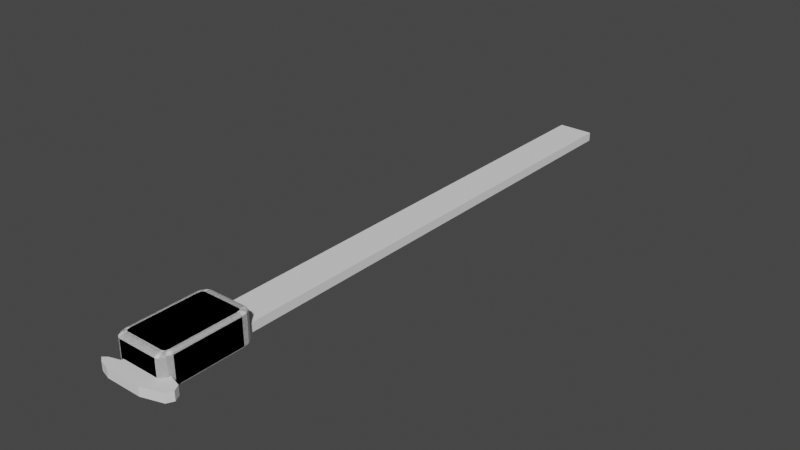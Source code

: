 # Source: Calipers.blend  (saved by Blender 3.4.6; exported with 4.5.12 LTS)
import bpy
from mathutils import Matrix  # noqa: F401  (used for matrix-valued properties, if any)

bpy.ops.wm.read_factory_settings(use_empty=True)
scene = bpy.context.scene
scene.name = 'Scene'

# ---- collections
col_collection = bpy.data.collections.new('Collection'); scene.collection.children.link(col_collection)

# ---- world
world_world = bpy.data.worlds.new('World'); scene.world = world_world
world_world.use_nodes = True; world_world.node_tree.nodes.clear()
_N = world_world.node_tree.nodes; _L = world_world.node_tree.links
n0 = _N.new('ShaderNodeOutputWorld'); n0.name = 'World Output'; n0.location = (300, 300)
n1 = _N.new('ShaderNodeBackground'); n1.name = 'Background'; n1.location = (10, 300)
n1.inputs[0].default_value = (0.05088, 0.05088, 0.05088, 1.0)
_L.new(n1.outputs[0], n0.inputs[0])
n0.is_active_output = True
world_world.color = (0.05088, 0.05088, 0.05088)
world_world.use_sun_shadow = False
world_world.sun_shadow_jitter_overblur = 0.0

# ---- meshes
me_cube_001 = bpy.data.meshes.new('Cube.001')
me_cube_001.from_pydata([(-9.0, -1.0, -2.25), (-9.0, -1.0, 2.25), (-9.0, 1.0, -2.25), (-9.0, 1.0, 2.25), (9.0, -1.0, -2.25), (9.0, -1.0, 2.25), (9.0, 1.0, -2.25), (9.0, 1.0, 2.25), (9.0, -0.9153, 2.25), (9.0, -0.9153, -2.25), (-9.0, -0.9576, -2.25), (21.09, -0.9576, 2.25), (-9.0, -0.9576, 2.25), (21.09, -0.9576, -2.25), (19.41, -0.9365, -2.25), (19.41, -0.9365, 2.25), (-16.44, -0.9788, -2.25), (19.41, -0.9788, 2.25), (-16.44, -0.9788, 2.25), (19.41, -0.9788, -2.25), (-14.34, -0.9682, 2.25), (20.25, -0.9682, -2.25), (-14.34, -0.9682, -2.25), (20.25, -0.9682, 2.25), (-14.34, -0.9894, -2.25), (14.21, -0.9894, 2.25), (-14.34, -0.9894, 2.25), (14.21, -0.9894, -2.25)], [], [(2, 3, 7, 6), (27, 25, 5, 4), (4, 5, 1, 0), (7, 8, 9, 6), (3, 2, 10, 12), (3, 12, 11, 15, 8, 7), (22, 20, 12, 10), (14, 15, 11, 13), (9, 8, 15, 14), (24, 26, 18, 16), (21, 23, 17, 19), (13, 11, 23, 21), (19, 27, 4, 0, 24, 16, 22, 10, 13, 21), (18, 26, 1, 5, 25, 17, 23, 11, 12, 20), (16, 18, 20, 22), (0, 1, 26, 24), (19, 17, 25, 27), (14, 13, 10, 2, 6, 9)])
_uv = me_cube_001.uv_layers.new(name='UVMap')
_uv.uv.foreach_set('vector', [0.375, 0.25, 0.625, 0.25, 0.625, 0.5, 0.375, 0.5, 0.375, 0.7487, 0.625, 0.7487, 0.625, 0.75, 0.375, 0.75, 0.375, 0.75, 0.625, 0.75, 0.625, 1.0, 0.375, 1.0, 0.625, 0.5, 0.625, 0.7394, 0.375, 0.7394, 0.375, 0.5, 0.625, 0.25, 0.375, 0.25, 0.375, 0.005294, 0.625, 0.005294, 0.875, 0.5, 0.875, 0.7447, 0.625, 0.7447, 0.625, 0.7421, 0.625, 0.7394, 0.625, 0.5, 0.375, 0.003971, 0.625, 0.003971, 0.625, 0.005294, 0.375, 0.005294, 0.375, 0.7421, 0.625, 0.7421, 0.625, 0.7447, 0.375, 0.7447, 0.375, 0.7394, 0.625, 0.7394, 0.625, 0.7421, 0.375, 0.7421, 0.375, 0.001324, 0.625, 0.001324, 0.625, 0.002647, 0.375, 0.002647, 0.375, 0.746, 0.625, 0.746, 0.625, 0.7474, 0.375, 0.7474, 0.375, 0.7447, 0.625, 0.7447, 0.625, 0.746, 0.375, 0.746, 0.375, 0.7474, 0.375, 0.7487, 0.375, 0.75, 0.125, 0.75, 0.125, 0.7487, 0.125, 0.7474, 0.125, 0.746, 0.125, 0.7447, 0.375, 0.7447, 0.375, 0.746, 0.875, 0.7474, 0.875, 0.7487, 0.875, 0.75, 0.625, 0.75, 0.625, 0.7487, 0.625, 0.7474, 0.625, 0.746, 0.625, 0.7447, 0.875, 0.7447, 0.875, 0.746, 0.375, 0.002647, 0.625, 0.002647, 0.625, 0.003971, 0.375, 0.003971, 0.375, 0.0, 0.625, 0.0, 0.625, 0.001324, 0.375, 0.001324, 0.375, 0.7474, 0.625, 0.7474, 0.625, 0.7487, 0.375, 0.7487, 0.375, 0.7421, 0.375, 0.7447, 0.125, 0.7447, 0.125, 0.5, 0.375, 0.5, 0.375, 0.7394])
me_cube_001.update()
me_cube_002 = bpy.data.meshes.new('Cube.002')
me_cube_002.from_pydata([(-0.7201, -0.8319, -1.0), (-0.7422, -1.0, -0.8319), (-0.7285, -0.8962, -0.9872), (-0.7357, -0.9508, -0.9508), (-0.7405, -0.9872, -0.8962), (-0.8319, -0.7201, -1.0), (-1.0, -0.7422, -0.8319), (-0.8962, -0.7285, -0.9872), (-0.9508, -0.7357, -0.9508), (-0.9872, -0.7405, -0.8962), (-0.7841, -0.8147, -1.0), (-0.8711, -0.9655, -0.8319), (-0.8174, -0.8724, -0.9872), (-0.8456, -0.9213, -0.9508), (-0.8645, -0.954, -0.8962), (-0.8147, -0.7841, -1.0), (-0.9655, -0.8711, -0.8319), (-0.8724, -0.8174, -0.9872), (-0.9213, -0.8456, -0.9508), (-0.954, -0.8645, -0.8962), (-0.8319, -0.7201, 1.0), (-1.0, -0.7422, 0.8319), (-0.8962, -0.7285, 0.9872), (-0.9508, -0.7357, 0.9508), (-0.9872, -0.7405, 0.8962), (-0.7201, -0.8319, 1.0), (-0.7422, -1.0, 0.8319), (-0.7285, -0.8962, 0.9872), (-0.7357, -0.9508, 0.9508), (-0.7405, -0.9872, 0.8962), (-0.8147, -0.7841, 1.0), (-0.9655, -0.8711, 0.8319), (-0.8724, -0.8174, 0.9872), (-0.9213, -0.8456, 0.9508), (-0.954, -0.8645, 0.8962), (-0.7841, -0.8147, 1.0), (-0.8711, -0.9655, 0.8319), (-0.8174, -0.8724, 0.9872), (-0.8456, -0.9213, 0.9508), (-0.8645, -0.954, 0.8962), (-0.8319, 0.7201, -1.0), (-1.0, 0.7422, -0.8319), (-0.8962, 0.7285, -0.9872), (-0.9508, 0.7357, -0.9508), (-0.9872, 0.7405, -0.8962), (-0.7201, 0.8319, -1.0), (-0.7422, 1.0, -0.8319), (-0.7285, 0.8962, -0.9872), (-0.7357, 0.9508, -0.9508), (-0.7405, 0.9872, -0.8962), (-0.8147, 0.7841, -1.0), (-0.9655, 0.8711, -0.8319), (-0.8724, 0.8174, -0.9872), (-0.9213, 0.8456, -0.9508), (-0.954, 0.8645, -0.8962), (-0.7841, 0.8147, -1.0), (-0.8711, 0.9655, -0.8319), (-0.8174, 0.8724, -0.9872), (-0.8456, 0.9213, -0.9508), (-0.8645, 0.954, -0.8962), (-0.7201, 0.8319, 1.0), (-0.7422, 1.0, 0.8319), (-0.7285, 0.8962, 0.9872), (-0.7357, 0.9508, 0.9508), (-0.7405, 0.9872, 0.8962), (-0.8319, 0.7201, 1.0), (-1.0, 0.7422, 0.8319), (-0.8962, 0.7285, 0.9872), (-0.9508, 0.7357, 0.9508), (-0.9872, 0.7405, 0.8962), (-0.7841, 0.8147, 1.0), (-0.8711, 0.9655, 0.8319), (-0.8174, 0.8724, 0.9872), (-0.8456, 0.9213, 0.9508), (-0.8645, 0.954, 0.8962), (-0.8147, 0.7841, 1.0), (-0.9655, 0.8711, 0.8319), (-0.8724, 0.8174, 0.9872), (-0.9213, 0.8456, 0.9508), (-0.954, 0.8645, 0.8962), (0.8319, -0.7201, -1.0), (1.0, -0.7422, -0.8319), (0.8962, -0.7285, -0.9872), (0.9508, -0.7357, -0.9508), (0.9872, -0.7405, -0.8962), (0.7201, -0.8319, -1.0), (0.7422, -1.0, -0.8319), (0.7285, -0.8962, -0.9872), (0.7357, -0.9508, -0.9508), (0.7405, -0.9872, -0.8962), (0.8147, -0.7841, -1.0), (0.9655, -0.8711, -0.8319), (0.8724, -0.8174, -0.9872), (0.9213, -0.8456, -0.9508), (0.954, -0.8645, -0.8962), (0.7841, -0.8147, -1.0), (0.8711, -0.9655, -0.8319), (0.8174, -0.8724, -0.9872), (0.8456, -0.9213, -0.9508), (0.8645, -0.954, -0.8962), (0.7201, -0.8319, 1.0), (0.7422, -1.0, 0.8319), (0.7285, -0.8962, 0.9872), (0.7357, -0.9508, 0.9508), (0.7405, -0.9872, 0.8962), (0.8319, -0.7201, 1.0), (1.0, -0.7422, 0.8319), (0.8962, -0.7285, 0.9872), (0.9508, -0.7357, 0.9508), (0.9872, -0.7405, 0.8962), (0.7841, -0.8147, 1.0), (0.8711, -0.9655, 0.8319), (0.8174, -0.8724, 0.9872), (0.8456, -0.9213, 0.9508), (0.8645, -0.954, 0.8962), (0.8147, -0.7841, 1.0), (0.9655, -0.8711, 0.8319), (0.8724, -0.8174, 0.9872), (0.9213, -0.8456, 0.9508), (0.954, -0.8645, 0.8962), (0.7201, 0.8319, -1.0), (0.7422, 1.0, -0.8319), (0.7285, 0.8962, -0.9872), (0.7357, 0.9508, -0.9508), (0.7405, 0.9872, -0.8962), (0.8319, 0.7201, -1.0), (1.0, 0.7422, -0.8319), (0.8962, 0.7285, -0.9872), (0.9508, 0.7357, -0.9508), (0.9872, 0.7405, -0.8962), (0.7841, 0.8147, -1.0), (0.8711, 0.9655, -0.8319), (0.8174, 0.8724, -0.9872), (0.8456, 0.9213, -0.9508), (0.8645, 0.954, -0.8962), (0.8147, 0.7841, -1.0), (0.9655, 0.8711, -0.8319), (0.8724, 0.8174, -0.9872), (0.9213, 0.8456, -0.9508), (0.954, 0.8645, -0.8962), (0.8319, 0.7201, 1.0), (1.0, 0.7422, 0.8319), (0.8962, 0.7285, 0.9872), (0.9508, 0.7357, 0.9508), (0.9872, 0.7405, 0.8962), (0.7201, 0.8319, 1.0), (0.7422, 1.0, 0.8319), (0.7285, 0.8962, 0.9872), (0.7357, 0.9508, 0.9508), (0.7405, 0.9872, 0.8962), (0.8147, 0.7841, 1.0), (0.9655, 0.8711, 0.8319), (0.8724, 0.8174, 0.9872), (0.9213, 0.8456, 0.9508), (0.954, 0.8645, 0.8962), (0.7841, 0.8147, 1.0), (0.8711, 0.9655, 0.8319), (0.8174, 0.8724, 0.9872), (0.8456, 0.9213, 0.9508), (0.8645, 0.954, 0.8962)], [], [(16, 31, 21, 6), (101, 86, 96, 111), (76, 51, 41, 66), (11, 36, 31, 16), (71, 56, 51, 76), (86, 101, 26, 1), (140, 150, 155, 145, 60, 70, 75, 65, 20, 30, 35, 25, 100, 110, 115, 105), (6, 21, 66, 41), (46, 61, 146, 121), (116, 91, 81, 106), (61, 46, 56, 71), (151, 136, 131, 156), (141, 126, 136, 151), (111, 96, 91, 116), (156, 131, 121, 146), (126, 141, 106, 81), (1, 26, 36, 11), (10, 0, 2, 12), (12, 2, 3, 13), (13, 3, 4, 14), (14, 4, 1, 11), (25, 35, 37, 27), (27, 37, 38, 28), (28, 38, 39, 29), (29, 39, 36, 26), (15, 10, 12, 17), (17, 12, 13, 18), (18, 13, 14, 19), (19, 14, 11, 16), (35, 30, 32, 37), (37, 32, 33, 38), (38, 33, 34, 39), (39, 34, 31, 36), (5, 15, 17, 7), (7, 17, 18, 8), (8, 18, 19, 9), (9, 19, 16, 6), (30, 20, 22, 32), (32, 22, 23, 33), (33, 23, 24, 34), (34, 24, 21, 31), (70, 60, 62, 72), (72, 62, 63, 73), (73, 63, 64, 74), (74, 64, 61, 71), (45, 55, 57, 47), (47, 57, 58, 48), (48, 58, 59, 49), (49, 59, 56, 46), (75, 70, 72, 77), (77, 72, 73, 78), (78, 73, 74, 79), (79, 74, 71, 76), (55, 50, 52, 57), (57, 52, 53, 58), (58, 53, 54, 59), (59, 54, 51, 56), (65, 75, 77, 67), (67, 77, 78, 68), (68, 78, 79, 69), (69, 79, 76, 66), (50, 40, 42, 52), (52, 42, 43, 53), (53, 43, 44, 54), (54, 44, 41, 51), (150, 140, 142, 152), (152, 142, 143, 153), (153, 143, 144, 154), (154, 144, 141, 151), (125, 135, 137, 127), (127, 137, 138, 128), (128, 138, 139, 129), (129, 139, 136, 126), (155, 150, 152, 157), (157, 152, 153, 158), (158, 153, 154, 159), (159, 154, 151, 156), (135, 130, 132, 137), (137, 132, 133, 138), (138, 133, 134, 139), (139, 134, 131, 136), (145, 155, 157, 147), (147, 157, 158, 148), (148, 158, 159, 149), (149, 159, 156, 146), (130, 120, 122, 132), (132, 122, 123, 133), (133, 123, 124, 134), (134, 124, 121, 131), (110, 100, 102, 112), (112, 102, 103, 113), (113, 103, 104, 114), (114, 104, 101, 111), (85, 95, 97, 87), (87, 97, 98, 88), (88, 98, 99, 89), (89, 99, 96, 86), (115, 110, 112, 117), (117, 112, 113, 118), (118, 113, 114, 119), (119, 114, 111, 116), (95, 90, 92, 97), (97, 92, 93, 98), (98, 93, 94, 99), (99, 94, 91, 96), (105, 115, 117, 107), (107, 117, 118, 108), (108, 118, 119, 109), (109, 119, 116, 106), (90, 80, 82, 92), (92, 82, 83, 93), (93, 83, 84, 94), (94, 84, 81, 91), (6, 41, 44, 9), (9, 44, 43, 8), (8, 43, 42, 7), (7, 42, 40, 5), (46, 121, 124, 49), (49, 124, 123, 48), (48, 123, 122, 47), (47, 122, 120, 45), (126, 81, 84, 129), (129, 84, 83, 128), (128, 83, 82, 127), (127, 82, 80, 125), (86, 1, 4, 89), (89, 4, 3, 88), (88, 3, 2, 87), (87, 2, 0, 85), (20, 65, 67, 22), (22, 67, 68, 23), (23, 68, 69, 24), (24, 69, 66, 21), (100, 25, 27, 102), (102, 27, 28, 103), (103, 28, 29, 104), (104, 29, 26, 101), (106, 141, 144, 109), (109, 144, 143, 108), (108, 143, 142, 107), (107, 142, 140, 105), (146, 61, 64, 149), (149, 64, 63, 148), (148, 63, 62, 147), (147, 62, 60, 145), (40, 50, 55, 45, 120, 130, 135, 125, 80, 90, 95, 85, 0, 10, 15, 5)])
_uv = me_cube_002.uv_layers.new(name='UVMap')
_uv.uv.foreach_set('vector', [0.396, 0.01611, 0.604, 0.01611, 0.604, 0.03222, 0.396, 0.03222, 0.604, 0.7822, 0.396, 0.7822, 0.396, 0.7661, 0.604, 0.7661, 0.604, 0.2339, 0.396, 0.2339, 0.396, 0.2178, 0.604, 0.2178, 0.396, 0.0, 0.604, 0.0, 0.604, 0.01611, 0.396, 0.01611, 0.604, 0.2661, 0.396, 0.2661, 0.396, 0.2339, 0.604, 0.2339, 0.396, 0.7822, 0.604, 0.7822, 0.604, 0.9678, 0.396, 0.9678, 0.646, 0.535, 0.6482, 0.527, 0.652, 0.5232, 0.66, 0.521, 0.84, 0.521, 0.848, 0.5232, 0.8518, 0.527, 0.854, 0.535, 0.854, 0.715, 0.8518, 0.723, 0.848, 0.7268, 0.84, 0.729, 0.66, 0.729, 0.652, 0.7268, 0.6482, 0.723, 0.646, 0.715, 0.396, 0.03222, 0.604, 0.03222, 0.604, 0.2178, 0.396, 0.2178, 0.396, 0.2822, 0.604, 0.2822, 0.604, 0.4678, 0.396, 0.4678, 0.604, 0.7339, 0.396, 0.7339, 0.396, 0.7178, 0.604, 0.7178, 0.604, 0.2822, 0.396, 0.2822, 0.396, 0.2661, 0.604, 0.2661, 0.604, 0.5161, 0.396, 0.5161, 0.396, 0.4839, 0.604, 0.4839, 0.604, 0.5322, 0.396, 0.5322, 0.396, 0.5161, 0.604, 0.5161, 0.604, 0.7661, 0.396, 0.7661, 0.396, 0.7339, 0.604, 0.7339, 0.604, 0.4839, 0.396, 0.4839, 0.396, 0.4678, 0.604, 0.4678, 0.396, 0.5322, 0.604, 0.5322, 0.604, 0.7178, 0.396, 0.7178, 0.396, 0.9678, 0.604, 0.9678, 0.604, 1.0, 0.396, 1.0, 0.152, 0.7268, 0.16, 0.729, 0.1589, 0.737, 0.1478, 0.7341, 0.1478, 0.7341, 0.1589, 0.737, 0.1564, 0.7498, 0.1427, 0.7461, 0.375, 0.9968, 0.375, 0.9693, 0.388, 0.9682, 0.388, 0.9992, 0.388, 0.9992, 0.388, 0.9682, 0.396, 0.9678, 0.396, 1.0, 0.84, 0.729, 0.848, 0.7268, 0.8522, 0.7341, 0.8411, 0.737, 0.8411, 0.737, 0.8522, 0.7341, 0.8573, 0.7461, 0.8436, 0.7498, 0.625, 0.9693, 0.625, 0.9968, 0.612, 0.9992, 0.612, 0.9682, 0.612, 0.9682, 0.612, 0.9992, 0.604, 1.0, 0.604, 0.9678, 0.1482, 0.723, 0.152, 0.7268, 0.1478, 0.7341, 0.1409, 0.7272, 0.1409, 0.7272, 0.1478, 0.7341, 0.1399, 0.7445, 0.1305, 0.7351, 0.375, 0.01452, 0.375, 0.001593, 0.388, 0.000414, 0.388, 0.0157, 0.388, 0.0157, 0.388, 0.000414, 0.396, 0.0, 0.396, 0.01611, 0.848, 0.7268, 0.8518, 0.723, 0.8591, 0.7272, 0.8522, 0.7341, 0.8522, 0.7341, 0.8591, 0.7272, 0.8695, 0.7351, 0.8601, 0.7445, 0.625, 0.001593, 0.625, 0.01452, 0.612, 0.0157, 0.612, 0.000414, 0.612, 0.000414, 0.612, 0.0157, 0.604, 0.01611, 0.604, 0.0, 0.146, 0.715, 0.1482, 0.723, 0.1409, 0.7272, 0.138, 0.7161, 0.138, 0.7161, 0.1409, 0.7272, 0.1289, 0.7323, 0.1252, 0.7186, 0.375, 0.03144, 0.375, 0.0177, 0.388, 0.01653, 0.388, 0.03202, 0.388, 0.03202, 0.388, 0.01653, 0.396, 0.01611, 0.396, 0.03222, 0.8518, 0.723, 0.854, 0.715, 0.862, 0.7161, 0.8591, 0.7272, 0.8591, 0.7272, 0.862, 0.7161, 0.8748, 0.7186, 0.8711, 0.7323, 0.625, 0.0177, 0.625, 0.03144, 0.612, 0.03202, 0.612, 0.01653, 0.612, 0.01653, 0.612, 0.03202, 0.604, 0.03222, 0.604, 0.01611, 0.848, 0.5232, 0.84, 0.521, 0.8411, 0.513, 0.8522, 0.5159, 0.8522, 0.5159, 0.8411, 0.513, 0.8436, 0.5002, 0.8573, 0.5039, 0.625, 0.2677, 0.625, 0.2814, 0.612, 0.282, 0.612, 0.2665, 0.612, 0.2665, 0.612, 0.282, 0.604, 0.2822, 0.604, 0.2661, 0.16, 0.521, 0.152, 0.5232, 0.1478, 0.5159, 0.1589, 0.513, 0.1589, 0.513, 0.1478, 0.5159, 0.1427, 0.5039, 0.1564, 0.5002, 0.375, 0.2814, 0.375, 0.2677, 0.388, 0.2665, 0.388, 0.282, 0.388, 0.282, 0.388, 0.2665, 0.396, 0.2661, 0.396, 0.2822, 0.8518, 0.527, 0.848, 0.5232, 0.8522, 0.5159, 0.8591, 0.5228, 0.8591, 0.5228, 0.8522, 0.5159, 0.8601, 0.5055, 0.8695, 0.5149, 0.625, 0.2371, 0.625, 0.2629, 0.612, 0.2653, 0.612, 0.2347, 0.612, 0.2347, 0.612, 0.2653, 0.604, 0.2661, 0.604, 0.2339, 0.152, 0.5232, 0.1482, 0.527, 0.1409, 0.5228, 0.1478, 0.5159, 0.1478, 0.5159, 0.1409, 0.5228, 0.1305, 0.5149, 0.1399, 0.5055, 0.375, 0.2629, 0.375, 0.2371, 0.388, 0.2347, 0.388, 0.2653, 0.388, 0.2653, 0.388, 0.2347, 0.396, 0.2339, 0.396, 0.2661, 0.854, 0.535, 0.8518, 0.527, 0.8591, 0.5228, 0.862, 0.5339, 0.862, 0.5339, 0.8591, 0.5228, 0.8711, 0.5177, 0.8748, 0.5314, 0.625, 0.2186, 0.625, 0.2323, 0.612, 0.2335, 0.612, 0.218, 0.612, 0.218, 0.612, 0.2335, 0.604, 0.2339, 0.604, 0.2178, 0.1482, 0.527, 0.146, 0.535, 0.138, 0.5339, 0.1409, 0.5228, 0.1409, 0.5228, 0.138, 0.5339, 0.1252, 0.5314, 0.1289, 0.5177, 0.375, 0.2323, 0.375, 0.2186, 0.388, 0.218, 0.388, 0.2335, 0.388, 0.2335, 0.388, 0.218, 0.396, 0.2178, 0.396, 0.2339, 0.6482, 0.527, 0.646, 0.535, 0.638, 0.5339, 0.6409, 0.5228, 0.6409, 0.5228, 0.638, 0.5339, 0.6252, 0.5314, 0.6289, 0.5177, 0.625, 0.5177, 0.625, 0.5314, 0.612, 0.532, 0.612, 0.5165, 0.612, 0.5165, 0.612, 0.532, 0.604, 0.5322, 0.604, 0.5161, 0.354, 0.535, 0.3518, 0.527, 0.3591, 0.5228, 0.362, 0.5339, 0.362, 0.5339, 0.3591, 0.5228, 0.3711, 0.5177, 0.3748, 0.5314, 0.375, 0.5314, 0.375, 0.5177, 0.388, 0.5165, 0.388, 0.532, 0.388, 0.532, 0.388, 0.5165, 0.396, 0.5161, 0.396, 0.5322, 0.652, 0.5232, 0.6482, 0.527, 0.6409, 0.5228, 0.6478, 0.5159, 0.6478, 0.5159, 0.6409, 0.5228, 0.6305, 0.5149, 0.6399, 0.5055, 0.625, 0.4871, 0.625, 0.5129, 0.612, 0.5153, 0.612, 0.4847, 0.612, 0.4847, 0.612, 0.5153, 0.604, 0.5161, 0.604, 0.4839, 0.3518, 0.527, 0.348, 0.5232, 0.3522, 0.5159, 0.3591, 0.5228, 0.3591, 0.5228, 0.3522, 0.5159, 0.3601, 0.5055, 0.3695, 0.5149, 0.375, 0.5129, 0.375, 0.4871, 0.388, 0.4847, 0.388, 0.5153, 0.388, 0.5153, 0.388, 0.4847, 0.396, 0.4839, 0.396, 0.5161, 0.66, 0.521, 0.652, 0.5232, 0.6478, 0.5159, 0.6589, 0.513, 0.6589, 0.513, 0.6478, 0.5159, 0.6427, 0.5039, 0.6564, 0.5002, 0.625, 0.4686, 0.625, 0.4823, 0.612, 0.4835, 0.612, 0.468, 0.612, 0.468, 0.612, 0.4835, 0.604, 0.4839, 0.604, 0.4678, 0.348, 0.5232, 0.34, 0.521, 0.3411, 0.513, 0.3522, 0.5159, 0.3522, 0.5159, 0.3411, 0.513, 0.3436, 0.5002, 0.3573, 0.5039, 0.375, 0.4823, 0.375, 0.4686, 0.388, 0.468, 0.388, 0.4835, 0.388, 0.4835, 0.388, 0.468, 0.396, 0.4678, 0.396, 0.4839, 0.652, 0.7268, 0.66, 0.729, 0.6589, 0.737, 0.6478, 0.7341, 0.6478, 0.7341, 0.6589, 0.737, 0.6564, 0.7498, 0.6427, 0.7461, 0.625, 0.7677, 0.625, 0.7814, 0.612, 0.782, 0.612, 0.7665, 0.612, 0.7665, 0.612, 0.782, 0.604, 0.7822, 0.604, 0.7661, 0.34, 0.729, 0.348, 0.7268, 0.3522, 0.7341, 0.3411, 0.737, 0.3411, 0.737, 0.3522, 0.7341, 0.3573, 0.7461, 0.3436, 0.7498, 0.375, 0.7814, 0.375, 0.7677, 0.388, 0.7665, 0.388, 0.782, 0.388, 0.782, 0.388, 0.7665, 0.396, 0.7661, 0.396, 0.7822, 0.6482, 0.723, 0.652, 0.7268, 0.6478, 0.7341, 0.6409, 0.7272, 0.6409, 0.7272, 0.6478, 0.7341, 0.6399, 0.7445, 0.6305, 0.7351, 0.625, 0.7371, 0.625, 0.7629, 0.612, 0.7653, 0.612, 0.7347, 0.612, 0.7347, 0.612, 0.7653, 0.604, 0.7661, 0.604, 0.7339, 0.348, 0.7268, 0.3518, 0.723, 0.3591, 0.7272, 0.3522, 0.7341, 0.3522, 0.7341, 0.3591, 0.7272, 0.3695, 0.7351, 0.3601, 0.7445, 0.375, 0.7629, 0.375, 0.7371, 0.388, 0.7347, 0.388, 0.7653, 0.388, 0.7653, 0.388, 0.7347, 0.396, 0.7339, 0.396, 0.7661, 0.646, 0.715, 0.6482, 0.723, 0.6409, 0.7272, 0.638, 0.7161, 0.638, 0.7161, 0.6409, 0.7272, 0.6289, 0.7323, 0.6252, 0.7186, 0.625, 0.7186, 0.625, 0.7323, 0.612, 0.7335, 0.612, 0.718, 0.612, 0.718, 0.612, 0.7335, 0.604, 0.7339, 0.604, 0.7178, 0.3518, 0.723, 0.354, 0.715, 0.362, 0.7161, 0.3591, 0.7272, 0.3591, 0.7272, 0.362, 0.7161, 0.3748, 0.7186, 0.3711, 0.7323, 0.375, 0.7323, 0.375, 0.7186, 0.388, 0.718, 0.388, 0.7335, 0.388, 0.7335, 0.388, 0.718, 0.396, 0.7178, 0.396, 0.7339, 0.396, 0.03222, 0.396, 0.2178, 0.388, 0.2176, 0.388, 0.03243, 0.388, 0.03243, 0.388, 0.2176, 0.375, 0.217, 0.375, 0.03303, 0.125, 0.717, 0.125, 0.533, 0.138, 0.5339, 0.138, 0.7161, 0.138, 0.7161, 0.138, 0.5339, 0.146, 0.535, 0.146, 0.715, 0.396, 0.2822, 0.396, 0.4678, 0.388, 0.4676, 0.388, 0.2824, 0.388, 0.2824, 0.388, 0.4676, 0.375, 0.467, 0.375, 0.283, 0.158, 0.5, 0.342, 0.5, 0.3411, 0.513, 0.1589, 0.513, 0.1589, 0.513, 0.3411, 0.513, 0.34, 0.521, 0.16, 0.521, 0.396, 0.5322, 0.396, 0.7178, 0.388, 0.7176, 0.388, 0.5324, 0.388, 0.5324, 0.388, 0.7176, 0.375, 0.717, 0.375, 0.533, 0.375, 0.533, 0.375, 0.717, 0.362, 0.7161, 0.362, 0.5339, 0.362, 0.5339, 0.362, 0.7161, 0.354, 0.715, 0.354, 0.535, 0.396, 0.7822, 0.396, 0.9678, 0.388, 0.9676, 0.388, 0.7824, 0.388, 0.7824, 0.388, 0.9676, 0.375, 0.967, 0.375, 0.783, 0.342, 0.75, 0.158, 0.75, 0.1589, 0.737, 0.3411, 0.737, 0.3411, 0.737, 0.1589, 0.737, 0.16, 0.729, 0.34, 0.729, 0.854, 0.715, 0.854, 0.535, 0.862, 0.5339, 0.862, 0.7161, 0.862, 0.7161, 0.862, 0.5339, 0.875, 0.533, 0.875, 0.717, 0.625, 0.03303, 0.625, 0.217, 0.612, 0.2176, 0.612, 0.03243, 0.612, 0.03243, 0.612, 0.2176, 0.604, 0.2178, 0.604, 0.03222, 0.66, 0.729, 0.84, 0.729, 0.8411, 0.737, 0.6589, 0.737, 0.6589, 0.737, 0.8411, 0.737, 0.842, 0.75, 0.658, 0.75, 0.625, 0.783, 0.625, 0.967, 0.612, 0.9676, 0.612, 0.7824, 0.612, 0.7824, 0.612, 0.9676, 0.604, 0.9678, 0.604, 0.7822, 0.604, 0.7178, 0.604, 0.5322, 0.612, 0.5324, 0.612, 0.7176, 0.612, 0.7176, 0.612, 0.5324, 0.625, 0.533, 0.625, 0.717, 0.625, 0.717, 0.625, 0.533, 0.638, 0.5339, 0.638, 0.7161, 0.638, 0.7161, 0.638, 0.5339, 0.646, 0.535, 0.646, 0.715, 0.604, 0.4678, 0.604, 0.2822, 0.612, 0.2824, 0.612, 0.4676, 0.612, 0.4676, 0.612, 0.2824, 0.625, 0.283, 0.625, 0.467, 0.658, 0.5, 0.842, 0.5, 0.8411, 0.513, 0.6589, 0.513, 0.6589, 0.513, 0.8411, 0.513, 0.84, 0.521, 0.66, 0.521, 0.146, 0.535, 0.1482, 0.527, 0.152, 0.5232, 0.16, 0.521, 0.34, 0.521, 0.348, 0.5232, 0.3518, 0.527, 0.354, 0.535, 0.354, 0.715, 0.3518, 0.723, 0.348, 0.7268, 0.34, 0.729, 0.16, 0.729, 0.152, 0.7268, 0.1482, 0.723, 0.146, 0.715])
me_cube_002.update()

# ---- objects
ob_cube = bpy.data.objects.new('Cube', me_cube_001)
ob_cube_001 = bpy.data.objects.new('Cube.001', me_cube_002)

# ---- transforms, parenting, visibility, modifiers, constraints
ob_cube.location = (0.0, 0.0, 0.0)
ob_cube.scale = (1.0, 153.5, 1.0)
ob_cube_001.location = (0.0, -123.4, 4.079)
ob_cube_001.scale = (13.5, 22.5, 8.0)
_m = ob_cube_001.modifiers.new('Mirror', 'MIRROR')

# ---- collection membership
col_collection.objects.link(ob_cube)
col_collection.objects.link(ob_cube_001)

# ---- scene / render settings (as saved in the file)
scene.frame_start = 1; scene.frame_end = 250; scene.frame_set(0)
scene.render.engine = 'BLENDER_EEVEE_NEXT'
scene.cycles.sampling_pattern = 'TABULATED_SOBOL'
scene.cycles.use_light_tree = False
scene.view_settings.view_transform = 'Filmic'
scene.unit_settings.scale_length = 0.001
bpy.context.view_layer.update()

# ---- added for rendering (the .blend has no active camera and no usable light): camera, sun
cam_auto = bpy.data.cameras.new('AutoCamera')
cam_auto.lens = 50.0
cam_auto.sensor_width = 36.0
cam_auto.clip_end = 5028.77
ob_auto_camera = bpy.data.objects.new('AutoCamera', cam_auto)
scene.collection.objects.link(ob_auto_camera)
ob_auto_camera.location = (288.868, -343.849, 233.312)
ob_auto_camera.rotation_euler = (1.09748, -7.21219e-08, 0.694738)
scene.camera = ob_auto_camera
light_auto_sun = bpy.data.lights.new('AutoSun', 'SUN')
light_auto_sun.energy = 3.0
light_auto_sun.angle = 0.0523599
ob_auto_sun = bpy.data.objects.new('AutoSun', light_auto_sun)
scene.collection.objects.link(ob_auto_sun)
ob_auto_sun.rotation_euler = (0.872665, 0.174533, 0.523599)
bpy.context.view_layer.update()
